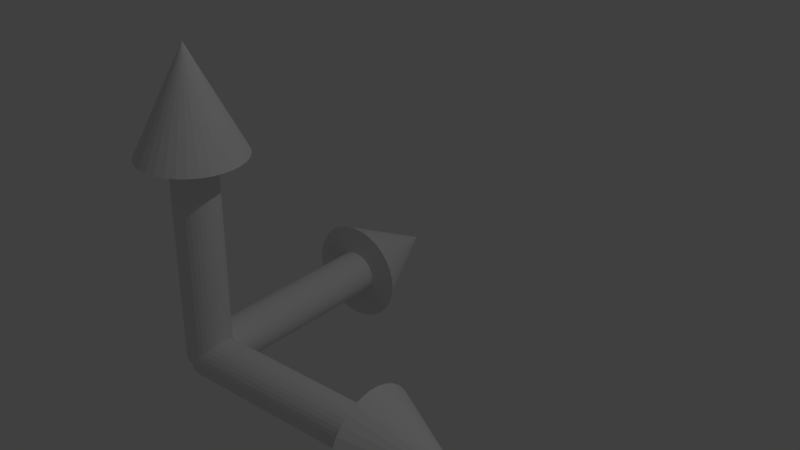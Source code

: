 # Source: gizmo.blend  (saved by Blender 2.71.0; exported with 4.5.12 LTS)
import bpy
from mathutils import Matrix  # noqa: F401  (used for matrix-valued properties, if any)

bpy.ops.wm.read_factory_settings(use_empty=True)
scene = bpy.context.scene
scene.name = 'Scene'

# ---- collections
col_collection_1 = bpy.data.collections.new('Collection 1'); scene.collection.children.link(col_collection_1)

# ---- materials (node trees are filled in below, after node groups)
mat_gizmo = bpy.data.materials.new('gizmo')
mat_gizmo.alpha_threshold = 0.0
mat_gizmo.use_transparent_shadow = False
mat_gizmo.roughness = 0.5
mat_gizmo.line_color = (0.0, 0.0, 0.0, 1.0)

# ---- material node trees

# ---- world
world_world = bpy.data.worlds.new('World'); scene.world = world_world
world_world.color = (0.05088, 0.05088, 0.05088)
world_world.use_sun_shadow = False
world_world.sun_shadow_jitter_overblur = 0.0
world_world.cycles.sampling_method = 'MANUAL'
world_world.cycles.sample_map_resolution = 256

# ---- cameras
cam_camera = bpy.data.cameras.new('Camera')
cam_camera.clip_end = 100.0
cam_camera.lens = 35.0
cam_camera.sensor_width = 32.0
cam_camera.sensor_height = 18.0
cam_camera.ortho_scale = 7.314
cam_camera.dof.focus_distance = 0.0
cam_camera.dof.aperture_fstop = 128.0

# ---- lights
light_lamp = bpy.data.lights.new('Lamp', 'POINT')
light_lamp.transmission_factor = 0.0
light_lamp.cutoff_distance = 30.0
light_lamp.energy = 100.0
light_lamp.shadow_buffer_clip_start = 1.001
light_lamp.shadow_soft_size = 0.1
light_lamp.shadow_maximum_resolution = 0.006
light_lamp.use_absolute_resolution = True
light_lamp.cycles.use_multiple_importance_sampling = False

# ---- meshes
me_y_axis = bpy.data.meshes.new('y_axis')
me_y_axis.from_pydata([(-0.154, 1.203, -0.2422), (-0.1022, 1.203, -0.27), (-0.04594, 1.202, -0.2872), (0.01257, 1.202, -0.293), (0.0711, 1.201, -0.2874), (0.1274, 1.2, -0.2704), (0.1793, 1.2, -0.2428), (0.2248, 1.199, -0.2055), (0.2622, 1.198, -0.1601), (0.01601, 1.8, 0.008404), (0.29, 1.198, -0.1083), (0.3072, 1.197, -0.05207), (0.3131, 1.197, 0.006448), (0.3074, 1.196, 0.06498), (0.2904, 1.196, 0.1213), (0.2628, 1.196, 0.1732), (0.2256, 1.196, 0.2187), (0.1802, 1.197, 0.2561), (0.1283, 1.197, 0.2839), (0.0721, 1.198, 0.3011), (0.01359, 1.198, 0.307), (-0.04495, 1.199, 0.3013), (-0.1012, 1.2, 0.2843), (-0.1532, 1.2, 0.2567), (-0.1987, 1.201, 0.2195), (-0.2361, 1.202, 0.1741), (-0.2639, 1.202, 0.1223), (-0.281, 1.203, 0.06602), (-0.2869, 1.203, 0.007504), (-0.2812, 1.203, -0.05103), (-0.2643, 1.204, -0.1073), (-0.2366, 1.204, -0.1593), (-0.1994, 1.203, -0.2048), (-0.06232, 1.202, -0.1008), (-0.03949, 1.202, -0.1127), (-0.0147, 1.201, -0.12), (0.01108, 1.201, -0.1226), (0.03687, 1.201, -0.1201), (0.06168, 1.2, -0.1129), (0.08456, 1.2, -0.101), (0.1046, 1.199, -0.08507), (0.1211, 1.199, -0.06563), (0.1333, 1.198, -0.04343), (0.1409, 1.198, -0.01933), (0.1435, 1.198, 0.005736), (0.141, 1.198, 0.03081), (0.1335, 1.198, 0.05493), (0.1213, 1.198, 0.07717), (0.1049, 1.198, 0.09668), (0.08493, 1.198, 0.1127), (0.0621, 1.198, 0.1246), (0.03731, 1.198, 0.132), (0.01153, 1.199, 0.1345), (-0.01426, 1.199, 0.1321), (-0.03907, 1.2, 0.1248), (-0.06195, 1.2, 0.1129), (-0.08201, 1.201, 0.097), (-0.09848, 1.201, 0.07755), (-0.1107, 1.201, 0.05535), (-0.1183, 1.202, 0.03126), (-0.1209, 1.202, 0.006188), (-0.1184, 1.202, -0.01889), (-0.1109, 1.202, -0.04301), (-0.09873, 1.202, -0.06525), (-0.08232, 1.202, -0.08475), (-0.07174, 0.002001, -0.1057), (-0.0489, 0.001754, -0.1176), (-0.02412, 0.00144, -0.1249), (0.001663, 0.001071, -0.1274), (0.02746, 0.0006602, -0.125), (0.05226, 0.0002243, -0.1177), (0.07514, -0.0002204, -0.1059), (0.0952, -0.0006565, -0.08996), (0.1117, -0.001067, -0.07051), (0.1239, -0.001437, -0.04831), (0.1315, -0.001752, -0.02422), (0.1341, -0.001999, 0.0008524), (0.1316, -0.00217, 0.02593), (0.1241, -0.002257, 0.05005), (0.1119, -0.002257, 0.07229), (0.09551, -0.002171, 0.09179), (0.07551, -0.002001, 0.1078), (0.05268, -0.001754, 0.1197), (0.0279, -0.00144, 0.1271), (0.002111, -0.001071, 0.1296), (-0.02368, -0.0006603, 0.1272), (-0.04849, -0.0002242, 0.1199), (-0.07136, 0.0002203, 0.1081), (-0.09142, 0.0006565, 0.09211), (-0.1079, 0.001067, 0.07267), (-0.1201, 0.001437, 0.05047), (-0.1277, 0.001752, 0.02637), (-0.1303, 0.001999, 0.001304), (-0.1278, 0.00217, -0.02377), (-0.1203, 0.002257, -0.04789), (-0.1081, 0.002257, -0.07013), (-0.09174, 0.002171, -0.08964)], [], [(31, 9, 32), (0, 9, 1), (32, 9, 0), (1, 9, 2), (30, 9, 31), (29, 9, 30), (28, 9, 29), (27, 9, 28), (26, 9, 27), (25, 9, 26), (24, 9, 25), (23, 9, 24), (22, 9, 23), (21, 9, 22), (20, 9, 21), (19, 9, 20), (18, 9, 19), (17, 9, 18), (16, 9, 17), (15, 9, 16), (14, 9, 15), (13, 9, 14), (12, 9, 13), (11, 9, 12), (10, 9, 11), (8, 9, 10), (7, 9, 8), (6, 9, 7), (5, 9, 6), (4, 9, 5), (3, 9, 4), (2, 9, 3), (19, 20, 52, 51), (38, 39, 71, 70), (16, 17, 49, 48), (32, 0, 33, 64), (13, 14, 46, 45), (29, 30, 62, 61), (10, 11, 43, 42), (26, 27, 59, 58), (23, 24, 56, 55), (5, 6, 39, 38), (20, 21, 53, 52), (17, 18, 50, 49), (14, 15, 47, 46), (30, 31, 63, 62), (11, 12, 44, 43), (27, 28, 60, 59), (24, 25, 57, 56), (6, 7, 40, 39), (21, 22, 54, 53), (3, 4, 37, 36), (1, 2, 35, 34), (18, 19, 51, 50), (0, 1, 34, 33), (15, 16, 48, 47), (31, 32, 64, 63), (12, 13, 45, 44), (28, 29, 61, 60), (8, 10, 42, 41), (25, 26, 58, 57), (7, 8, 41, 40), (22, 23, 55, 54), (4, 5, 38, 37), (2, 3, 36, 35), (65, 66, 67, 68, 69, 70, 71, 72, 73, 74, 75, 76, 77, 78, 79, 80, 81, 82, 83, 84, 85, 86, 87, 88, 89, 90, 91, 92, 93, 94, 95, 96), (35, 36, 68, 67), (64, 33, 65, 96), (61, 62, 94, 93), (58, 59, 91, 90), (55, 56, 88, 87), (52, 53, 85, 84), (49, 50, 82, 81), (46, 47, 79, 78), (43, 44, 76, 75), (40, 41, 73, 72), (37, 38, 70, 69), (34, 35, 67, 66), (63, 64, 96, 95), (60, 61, 93, 92), (57, 58, 90, 89), (54, 55, 87, 86), (51, 52, 84, 83), (48, 49, 81, 80), (45, 46, 78, 77), (42, 43, 75, 74), (39, 40, 72, 71), (36, 37, 69, 68), (33, 34, 66, 65), (62, 63, 95, 94), (59, 60, 92, 91), (56, 57, 89, 88), (53, 54, 86, 85), (50, 51, 83, 82), (47, 48, 80, 79), (44, 45, 77, 76), (41, 42, 74, 73)])
_uv = me_y_axis.uv_layers.new(name='UVMap')
_uv.uv.foreach_set('vector', [0.055, 0.43, 0.195, 0.43, 0.195, 0.57, 0.055, 0.43, 0.195, 0.43, 0.195, 0.57, 0.055, 0.43, 0.195, 0.43, 0.195, 0.57, 0.055, 0.43, 0.195, 0.43, 0.195, 0.57, 0.055, 0.43, 0.195, 0.43, 0.195, 0.57, 0.055, 0.43, 0.195, 0.43, 0.195, 0.57, 0.055, 0.43, 0.195, 0.43, 0.195, 0.57, 0.055, 0.43, 0.195, 0.43, 0.195, 0.57, 0.055, 0.43, 0.195, 0.43, 0.195, 0.57, 0.055, 0.43, 0.195, 0.43, 0.195, 0.57, 0.055, 0.43, 0.195, 0.43, 0.195, 0.57, 0.055, 0.43, 0.195, 0.43, 0.195, 0.57, 0.055, 0.43, 0.195, 0.43, 0.195, 0.57, 0.055, 0.43, 0.195, 0.43, 0.195, 0.57, 0.055, 0.43, 0.195, 0.43, 0.195, 0.57, 0.055, 0.43, 0.195, 0.43, 0.195, 0.57, 0.055, 0.43, 0.195, 0.43, 0.195, 0.57, 0.055, 0.43, 0.195, 0.43, 0.195, 0.57, 0.055, 0.43, 0.195, 0.43, 0.195, 0.57, 0.055, 0.43, 0.195, 0.43, 0.195, 0.57, 0.055, 0.43, 0.195, 0.43, 0.195, 0.57, 0.055, 0.43, 0.195, 0.43, 0.195, 0.57, 0.055, 0.43, 0.195, 0.43, 0.195, 0.57, 0.055, 0.43, 0.195, 0.43, 0.195, 0.57, 0.055, 0.43, 0.195, 0.43, 0.195, 0.57, 0.055, 0.43, 0.195, 0.43, 0.195, 0.57, 0.055, 0.43, 0.195, 0.43, 0.195, 0.57, 0.055, 0.43, 0.195, 0.43, 0.195, 0.57, 0.055, 0.43, 0.195, 0.43, 0.195, 0.57, 0.055, 0.43, 0.195, 0.43, 0.195, 0.57, 0.055, 0.43, 0.195, 0.43, 0.195, 0.57, 0.055, 0.43, 0.195, 0.43, 0.195, 0.57, 0.055, 0.43, 0.195, 0.43, 0.195, 0.57, 0.055, 0.57, 0.062, 0.437, 0.188, 0.437, 0.188, 0.563, 0.062, 0.563, 0.055, 0.43, 0.195, 0.43, 0.195, 0.57, 0.055, 0.57, 0.055, 0.43, 0.195, 0.43, 0.195, 0.57, 0.055, 0.57, 0.055, 0.43, 0.195, 0.43, 0.195, 0.57, 0.055, 0.57, 0.055, 0.43, 0.195, 0.43, 0.195, 0.57, 0.055, 0.57, 0.055, 0.43, 0.195, 0.43, 0.195, 0.57, 0.055, 0.57, 0.055, 0.43, 0.195, 0.43, 0.195, 0.57, 0.055, 0.57, 0.055, 0.43, 0.195, 0.43, 0.195, 0.57, 0.055, 0.57, 0.055, 0.43, 0.195, 0.43, 0.195, 0.57, 0.055, 0.57, 0.055, 0.43, 0.195, 0.43, 0.195, 0.57, 0.055, 0.57, 0.055, 0.43, 0.195, 0.43, 0.195, 0.57, 0.055, 0.57, 0.055, 0.43, 0.195, 0.43, 0.195, 0.57, 0.055, 0.57, 0.055, 0.43, 0.195, 0.43, 0.195, 0.57, 0.055, 0.57, 0.055, 0.43, 0.195, 0.43, 0.195, 0.57, 0.055, 0.57, 0.055, 0.43, 0.195, 0.43, 0.195, 0.57, 0.055, 0.57, 0.055, 0.43, 0.195, 0.43, 0.195, 0.57, 0.055, 0.57, 0.055, 0.43, 0.195, 0.43, 0.195, 0.57, 0.055, 0.57, 0.055, 0.43, 0.195, 0.43, 0.195, 0.57, 0.055, 0.57, 0.055, 0.43, 0.195, 0.43, 0.195, 0.57, 0.055, 0.57, 0.055, 0.43, 0.195, 0.43, 0.195, 0.57, 0.055, 0.57, 0.055, 0.43, 0.195, 0.43, 0.195, 0.57, 0.055, 0.57, 0.055, 0.43, 0.195, 0.43, 0.195, 0.57, 0.055, 0.57, 0.055, 0.43, 0.195, 0.43, 0.195, 0.57, 0.055, 0.57, 0.055, 0.43, 0.195, 0.43, 0.195, 0.57, 0.055, 0.57, 0.055, 0.43, 0.195, 0.43, 0.195, 0.57, 0.055, 0.57, 0.055, 0.43, 0.195, 0.43, 0.195, 0.57, 0.055, 0.57, 0.055, 0.43, 0.195, 0.43, 0.195, 0.57, 0.055, 0.57, 0.055, 0.43, 0.195, 0.43, 0.195, 0.57, 0.055, 0.57, 0.055, 0.43, 0.195, 0.43, 0.195, 0.57, 0.055, 0.57, 0.055, 0.43, 0.195, 0.43, 0.195, 0.57, 0.055, 0.57, 0.055, 0.43, 0.195, 0.43, 0.195, 0.57, 0.055, 0.57, 0.055, 0.43, 0.195, 0.43, 0.195, 0.57, 0.055, 0.57, 0.125, 0.563, 0.1373, 0.5618, 0.1491, 0.5582, 0.16, 0.5524, 0.1695, 0.5445, 0.1774, 0.535, 0.1832, 0.5241, 0.1868, 0.5123, 0.188, 0.5, 0.1868, 0.4877, 0.1832, 0.4759, 0.1774, 0.465, 0.1695, 0.4555, 0.16, 0.4476, 0.1491, 0.4418, 0.1373, 0.4382, 0.125, 0.437, 0.1127, 0.4382, 0.1009, 0.4418, 0.09, 0.4476, 0.08045, 0.4555, 0.07262, 0.465, 0.0668, 0.4759, 0.06321, 0.4877, 0.062, 0.5, 0.06321, 0.5123, 0.0668, 0.5241, 0.07262, 0.535, 0.08045, 0.5445, 0.09, 0.5524, 0.1009, 0.5582, 0.1127, 0.5618, 0.062, 0.437, 0.188, 0.437, 0.188, 0.563, 0.062, 0.563, 0.062, 0.437, 0.188, 0.437, 0.188, 0.563, 0.062, 0.563, 0.062, 0.437, 0.188, 0.437, 0.188, 0.563, 0.062, 0.563, 0.062, 0.437, 0.188, 0.437, 0.188, 0.563, 0.062, 0.563, 0.062, 0.437, 0.188, 0.437, 0.188, 0.563, 0.062, 0.563, 0.062, 0.437, 0.188, 0.437, 0.188, 0.563, 0.062, 0.563, 0.062, 0.437, 0.188, 0.437, 0.188, 0.563, 0.062, 0.563, 0.062, 0.437, 0.188, 0.437, 0.188, 0.563, 0.062, 0.563, 0.062, 0.437, 0.188, 0.437, 0.188, 0.563, 0.062, 0.563, 0.062, 0.437, 0.188, 0.437, 0.188, 0.563, 0.062, 0.563, 0.062, 0.437, 0.188, 0.437, 0.188, 0.563, 0.062, 0.563, 0.062, 0.437, 0.188, 0.437, 0.188, 0.563, 0.062, 0.563, 0.062, 0.437, 0.188, 0.437, 0.188, 0.563, 0.062, 0.563, 0.062, 0.437, 0.188, 0.437, 0.188, 0.563, 0.062, 0.563, 0.062, 0.437, 0.188, 0.437, 0.188, 0.563, 0.062, 0.563, 0.062, 0.437, 0.188, 0.437, 0.188, 0.563, 0.062, 0.563, 0.062, 0.437, 0.188, 0.437, 0.188, 0.563, 0.062, 0.563, 0.062, 0.437, 0.188, 0.437, 0.188, 0.563, 0.062, 0.563, 0.062, 0.437, 0.188, 0.437, 0.188, 0.563, 0.062, 0.563, 0.062, 0.437, 0.188, 0.437, 0.188, 0.563, 0.062, 0.563, 0.062, 0.437, 0.188, 0.437, 0.188, 0.563, 0.062, 0.563, 0.062, 0.437, 0.188, 0.437, 0.188, 0.563, 0.062, 0.563, 0.062, 0.437, 0.188, 0.437, 0.188, 0.563, 0.062, 0.563, 0.062, 0.437, 0.188, 0.437, 0.188, 0.563, 0.062, 0.563, 0.062, 0.437, 0.188, 0.437, 0.188, 0.563, 0.062, 0.563, 0.062, 0.437, 0.188, 0.437, 0.188, 0.563, 0.062, 0.563, 0.062, 0.437, 0.188, 0.437, 0.188, 0.563, 0.062, 0.563, 0.062, 0.437, 0.188, 0.437, 0.188, 0.563, 0.062, 0.563, 0.062, 0.437, 0.188, 0.437, 0.188, 0.563, 0.062, 0.563, 0.062, 0.437, 0.188, 0.437, 0.188, 0.563, 0.062, 0.563, 0.062, 0.437, 0.188, 0.437, 0.188, 0.563, 0.062, 0.563])
me_y_axis.materials.append(mat_gizmo)
me_y_axis.use_remesh_preserve_volume = False
me_y_axis.use_remesh_preserve_attributes = False
me_y_axis.use_mirror_vertex_groups = False
me_y_axis.update()
me_x_axis = bpy.data.meshes.new('x_axis')
me_x_axis.from_pydata([(1.203, 0.154, -0.2422), (1.203, 0.1022, -0.27), (1.202, 0.04594, -0.2872), (1.202, -0.01257, -0.293), (1.201, -0.0711, -0.2874), (1.2, -0.1274, -0.2704), (1.2, -0.1793, -0.2428), (1.199, -0.2248, -0.2055), (1.198, -0.2622, -0.1601), (1.8, -0.01575, 0.008404), (1.198, -0.29, -0.1083), (1.197, -0.3072, -0.05207), (1.197, -0.3131, 0.006448), (1.196, -0.3074, 0.06498), (1.196, -0.2904, 0.1213), (1.196, -0.2628, 0.1732), (1.196, -0.2256, 0.2187), (1.197, -0.1802, 0.2561), (1.197, -0.1283, 0.2839), (1.198, -0.0721, 0.3011), (1.198, -0.01359, 0.307), (1.199, 0.04495, 0.3013), (1.2, 0.1012, 0.2843), (1.2, 0.1532, 0.2567), (1.201, 0.1987, 0.2195), (1.202, 0.2361, 0.1741), (1.202, 0.2639, 0.1223), (1.203, 0.281, 0.06602), (1.203, 0.2869, 0.007504), (1.203, 0.2812, -0.05103), (1.204, 0.2643, -0.1073), (1.204, 0.2366, -0.1593), (1.203, 0.1994, -0.2048), (1.202, 0.0604, -0.1008), (1.202, 0.0382, -0.1127), (1.201, 0.01411, -0.12), (1.201, -0.01096, -0.1226), (1.201, -0.03603, -0.1201), (1.2, -0.06016, -0.1129), (1.2, -0.08239, -0.101), (1.199, -0.1019, -0.08507), (1.199, -0.1179, -0.06563), (1.198, -0.1298, -0.04343), (1.198, -0.1372, -0.01933), (1.198, -0.1397, 0.005736), (1.198, -0.1373, 0.03081), (1.198, -0.13, 0.05493), (1.198, -0.1182, 0.07717), (1.198, -0.1022, 0.09668), (1.198, -0.08276, 0.1127), (1.198, -0.06056, 0.1246), (1.198, -0.03646, 0.132), (1.199, -0.01139, 0.1345), (1.199, 0.01368, 0.1321), (1.2, 0.0378, 0.1248), (1.2, 0.06004, 0.1129), (1.201, 0.07954, 0.097), (1.201, 0.09556, 0.07755), (1.201, 0.1075, 0.05535), (1.202, 0.1148, 0.03126), (1.202, 0.1173, 0.006188), (1.202, 0.1149, -0.01889), (1.202, 0.1076, -0.04301), (1.202, 0.0958, -0.06525), (1.202, 0.07985, -0.08475), (0.002001, 0.06956, -0.1057), (0.001754, 0.04736, -0.1176), (0.00144, 0.02326, -0.1249), (0.001071, -0.001804, -0.1274), (0.0006602, -0.02688, -0.125), (0.0002243, -0.051, -0.1177), (-0.0002203, -0.07324, -0.1059), (-0.0006565, -0.09274, -0.08996), (-0.001067, -0.1088, -0.07051), (-0.001437, -0.1207, -0.04831), (-0.001752, -0.128, -0.02422), (-0.001999, -0.1305, 0.0008524), (-0.00217, -0.1281, 0.02593), (-0.002257, -0.1208, 0.05005), (-0.002257, -0.109, 0.07229), (-0.002171, -0.09305, 0.09179), (-0.002001, -0.0736, 0.1078), (-0.001754, -0.0514, 0.1197), (-0.00144, -0.02731, 0.1271), (-0.001071, -0.00224, 0.1296), (-0.0006602, 0.02284, 0.1272), (-0.0002243, 0.04696, 0.1199), (0.0002203, 0.06919, 0.1081), (0.0006565, 0.0887, 0.09211), (0.001067, 0.1047, 0.07267), (0.001437, 0.1166, 0.05047), (0.001752, 0.124, 0.02637), (0.001999, 0.1265, 0.001304), (0.00217, 0.1241, -0.02377), (0.002257, 0.1168, -0.04789), (0.002257, 0.105, -0.07013), (0.002171, 0.089, -0.08964)], [], [(31, 9, 32), (0, 9, 1), (32, 9, 0), (1, 9, 2), (30, 9, 31), (29, 9, 30), (28, 9, 29), (27, 9, 28), (26, 9, 27), (25, 9, 26), (24, 9, 25), (23, 9, 24), (22, 9, 23), (21, 9, 22), (20, 9, 21), (19, 9, 20), (18, 9, 19), (17, 9, 18), (16, 9, 17), (15, 9, 16), (14, 9, 15), (13, 9, 14), (12, 9, 13), (11, 9, 12), (10, 9, 11), (8, 9, 10), (7, 9, 8), (6, 9, 7), (5, 9, 6), (4, 9, 5), (3, 9, 4), (2, 9, 3), (19, 20, 52, 51), (38, 39, 71, 70), (16, 17, 49, 48), (32, 0, 33, 64), (13, 14, 46, 45), (29, 30, 62, 61), (10, 11, 43, 42), (26, 27, 59, 58), (23, 24, 56, 55), (5, 6, 39, 38), (20, 21, 53, 52), (17, 18, 50, 49), (14, 15, 47, 46), (30, 31, 63, 62), (11, 12, 44, 43), (27, 28, 60, 59), (24, 25, 57, 56), (6, 7, 40, 39), (21, 22, 54, 53), (3, 4, 37, 36), (1, 2, 35, 34), (18, 19, 51, 50), (0, 1, 34, 33), (15, 16, 48, 47), (31, 32, 64, 63), (12, 13, 45, 44), (28, 29, 61, 60), (8, 10, 42, 41), (25, 26, 58, 57), (7, 8, 41, 40), (22, 23, 55, 54), (4, 5, 38, 37), (2, 3, 36, 35), (65, 66, 67, 68, 69, 70, 71, 72, 73, 74, 75, 76, 77, 78, 79, 80, 81, 82, 83, 84, 85, 86, 87, 88, 89, 90, 91, 92, 93, 94, 95, 96), (35, 36, 68, 67), (64, 33, 65, 96), (61, 62, 94, 93), (58, 59, 91, 90), (55, 56, 88, 87), (52, 53, 85, 84), (49, 50, 82, 81), (46, 47, 79, 78), (43, 44, 76, 75), (40, 41, 73, 72), (37, 38, 70, 69), (34, 35, 67, 66), (63, 64, 96, 95), (60, 61, 93, 92), (57, 58, 90, 89), (54, 55, 87, 86), (51, 52, 84, 83), (48, 49, 81, 80), (45, 46, 78, 77), (42, 43, 75, 74), (39, 40, 72, 71), (36, 37, 69, 68), (33, 34, 66, 65), (62, 63, 95, 94), (59, 60, 92, 91), (56, 57, 89, 88), (53, 54, 86, 85), (50, 51, 83, 82), (47, 48, 80, 79), (44, 45, 77, 76), (41, 42, 74, 73)])
_uv = me_x_axis.uv_layers.new(name='UVMap')
_uv.uv.foreach_set('vector', [0.416, 0.416, 0.584, 0.416, 0.584, 0.584, 0.416, 0.416, 0.584, 0.416, 0.584, 0.584, 0.416, 0.416, 0.584, 0.416, 0.584, 0.584, 0.416, 0.416, 0.584, 0.416, 0.584, 0.584, 0.416, 0.416, 0.584, 0.416, 0.584, 0.584, 0.416, 0.416, 0.584, 0.416, 0.584, 0.584, 0.416, 0.416, 0.584, 0.416, 0.584, 0.584, 0.416, 0.416, 0.584, 0.416, 0.584, 0.584, 0.416, 0.416, 0.584, 0.416, 0.584, 0.584, 0.416, 0.416, 0.584, 0.416, 0.584, 0.584, 0.416, 0.416, 0.584, 0.416, 0.584, 0.584, 0.416, 0.416, 0.584, 0.416, 0.584, 0.584, 0.416, 0.416, 0.584, 0.416, 0.584, 0.584, 0.416, 0.416, 0.584, 0.416, 0.584, 0.584, 0.416, 0.416, 0.584, 0.416, 0.584, 0.584, 0.416, 0.416, 0.584, 0.416, 0.584, 0.584, 0.416, 0.416, 0.584, 0.416, 0.584, 0.584, 0.416, 0.416, 0.584, 0.416, 0.584, 0.584, 0.416, 0.416, 0.584, 0.416, 0.584, 0.584, 0.416, 0.416, 0.584, 0.416, 0.584, 0.584, 0.416, 0.416, 0.584, 0.416, 0.584, 0.584, 0.416, 0.416, 0.584, 0.416, 0.584, 0.584, 0.416, 0.416, 0.584, 0.416, 0.584, 0.584, 0.416, 0.416, 0.584, 0.416, 0.584, 0.584, 0.416, 0.416, 0.584, 0.416, 0.584, 0.584, 0.416, 0.416, 0.584, 0.416, 0.584, 0.584, 0.416, 0.416, 0.584, 0.416, 0.584, 0.584, 0.416, 0.416, 0.584, 0.416, 0.584, 0.584, 0.416, 0.416, 0.584, 0.416, 0.584, 0.584, 0.416, 0.416, 0.584, 0.416, 0.584, 0.584, 0.416, 0.416, 0.584, 0.416, 0.584, 0.584, 0.416, 0.416, 0.584, 0.416, 0.584, 0.584, 0.416, 0.416, 0.584, 0.416, 0.584, 0.584, 0.416, 0.584, 0.4412, 0.4412, 0.5588, 0.4412, 0.5588, 0.5588, 0.4412, 0.5588, 0.416, 0.416, 0.584, 0.416, 0.584, 0.584, 0.416, 0.584, 0.416, 0.416, 0.584, 0.416, 0.584, 0.584, 0.416, 0.584, 0.416, 0.416, 0.584, 0.416, 0.584, 0.584, 0.416, 0.584, 0.416, 0.416, 0.584, 0.416, 0.584, 0.584, 0.416, 0.584, 0.416, 0.416, 0.584, 0.416, 0.584, 0.584, 0.416, 0.584, 0.416, 0.416, 0.584, 0.416, 0.584, 0.584, 0.416, 0.584, 0.416, 0.416, 0.584, 0.416, 0.584, 0.584, 0.416, 0.584, 0.416, 0.416, 0.584, 0.416, 0.584, 0.584, 0.416, 0.584, 0.416, 0.416, 0.584, 0.416, 0.584, 0.584, 0.416, 0.584, 0.416, 0.416, 0.584, 0.416, 0.584, 0.584, 0.416, 0.584, 0.416, 0.416, 0.584, 0.416, 0.584, 0.584, 0.416, 0.584, 0.416, 0.416, 0.584, 0.416, 0.584, 0.584, 0.416, 0.584, 0.416, 0.416, 0.584, 0.416, 0.584, 0.584, 0.416, 0.584, 0.416, 0.416, 0.584, 0.416, 0.584, 0.584, 0.416, 0.584, 0.416, 0.416, 0.584, 0.416, 0.584, 0.584, 0.416, 0.584, 0.416, 0.416, 0.584, 0.416, 0.584, 0.584, 0.416, 0.584, 0.416, 0.416, 0.584, 0.416, 0.584, 0.584, 0.416, 0.584, 0.416, 0.416, 0.584, 0.416, 0.584, 0.584, 0.416, 0.584, 0.416, 0.416, 0.584, 0.416, 0.584, 0.584, 0.416, 0.584, 0.416, 0.416, 0.584, 0.416, 0.584, 0.584, 0.416, 0.584, 0.416, 0.416, 0.584, 0.416, 0.584, 0.584, 0.416, 0.584, 0.416, 0.416, 0.584, 0.416, 0.584, 0.584, 0.416, 0.584, 0.416, 0.416, 0.584, 0.416, 0.584, 0.584, 0.416, 0.584, 0.416, 0.416, 0.584, 0.416, 0.584, 0.584, 0.416, 0.584, 0.416, 0.416, 0.584, 0.416, 0.584, 0.584, 0.416, 0.584, 0.416, 0.416, 0.584, 0.416, 0.584, 0.584, 0.416, 0.584, 0.416, 0.416, 0.584, 0.416, 0.584, 0.584, 0.416, 0.584, 0.416, 0.416, 0.584, 0.416, 0.584, 0.584, 0.416, 0.584, 0.416, 0.416, 0.584, 0.416, 0.584, 0.584, 0.416, 0.584, 0.416, 0.416, 0.584, 0.416, 0.584, 0.584, 0.416, 0.584, 0.416, 0.416, 0.584, 0.416, 0.584, 0.584, 0.416, 0.584, 0.5, 0.5588, 0.5115, 0.5577, 0.5225, 0.5543, 0.5327, 0.5489, 0.5416, 0.5416, 0.5489, 0.5327, 0.5543, 0.5225, 0.5577, 0.5115, 0.5588, 0.5, 0.5577, 0.4885, 0.5543, 0.4775, 0.5489, 0.4673, 0.5416, 0.4584, 0.5327, 0.4511, 0.5225, 0.4457, 0.5115, 0.4423, 0.5, 0.4412, 0.4885, 0.4423, 0.4775, 0.4457, 0.4673, 0.4511, 0.4584, 0.4584, 0.4511, 0.4673, 0.4457, 0.4775, 0.4423, 0.4885, 0.4412, 0.5, 0.4423, 0.5115, 0.4457, 0.5225, 0.4511, 0.5327, 0.4584, 0.5416, 0.4673, 0.5489, 0.4775, 0.5543, 0.4885, 0.5577, 0.4412, 0.4412, 0.5588, 0.4412, 0.5588, 0.5588, 0.4412, 0.5588, 0.4412, 0.4412, 0.5588, 0.4412, 0.5588, 0.5588, 0.4412, 0.5588, 0.4412, 0.4412, 0.5588, 0.4412, 0.5588, 0.5588, 0.4412, 0.5588, 0.4412, 0.4412, 0.5588, 0.4412, 0.5588, 0.5588, 0.4412, 0.5588, 0.4412, 0.4412, 0.5588, 0.4412, 0.5588, 0.5588, 0.4412, 0.5588, 0.4412, 0.4412, 0.5588, 0.4412, 0.5588, 0.5588, 0.4412, 0.5588, 0.4412, 0.4412, 0.5588, 0.4412, 0.5588, 0.5588, 0.4412, 0.5588, 0.4412, 0.4412, 0.5588, 0.4412, 0.5588, 0.5588, 0.4412, 0.5588, 0.4412, 0.4412, 0.5588, 0.4412, 0.5588, 0.5588, 0.4412, 0.5588, 0.4412, 0.4412, 0.5588, 0.4412, 0.5588, 0.5588, 0.4412, 0.5588, 0.4412, 0.4412, 0.5588, 0.4412, 0.5588, 0.5588, 0.4412, 0.5588, 0.4412, 0.4412, 0.5588, 0.4412, 0.5588, 0.5588, 0.4412, 0.5588, 0.4412, 0.4412, 0.5588, 0.4412, 0.5588, 0.5588, 0.4412, 0.5588, 0.4412, 0.4412, 0.5588, 0.4412, 0.5588, 0.5588, 0.4412, 0.5588, 0.4412, 0.4412, 0.5588, 0.4412, 0.5588, 0.5588, 0.4412, 0.5588, 0.4412, 0.4412, 0.5588, 0.4412, 0.5588, 0.5588, 0.4412, 0.5588, 0.4412, 0.4412, 0.5588, 0.4412, 0.5588, 0.5588, 0.4412, 0.5588, 0.4412, 0.4412, 0.5588, 0.4412, 0.5588, 0.5588, 0.4412, 0.5588, 0.4412, 0.4412, 0.5588, 0.4412, 0.5588, 0.5588, 0.4412, 0.5588, 0.4412, 0.4412, 0.5588, 0.4412, 0.5588, 0.5588, 0.4412, 0.5588, 0.4412, 0.4412, 0.5588, 0.4412, 0.5588, 0.5588, 0.4412, 0.5588, 0.4412, 0.4412, 0.5588, 0.4412, 0.5588, 0.5588, 0.4412, 0.5588, 0.4412, 0.4412, 0.5588, 0.4412, 0.5588, 0.5588, 0.4412, 0.5588, 0.4412, 0.4412, 0.5588, 0.4412, 0.5588, 0.5588, 0.4412, 0.5588, 0.4412, 0.4412, 0.5588, 0.4412, 0.5588, 0.5588, 0.4412, 0.5588, 0.4412, 0.4412, 0.5588, 0.4412, 0.5588, 0.5588, 0.4412, 0.5588, 0.4412, 0.4412, 0.5588, 0.4412, 0.5588, 0.5588, 0.4412, 0.5588, 0.4412, 0.4412, 0.5588, 0.4412, 0.5588, 0.5588, 0.4412, 0.5588, 0.4412, 0.4412, 0.5588, 0.4412, 0.5588, 0.5588, 0.4412, 0.5588, 0.4412, 0.4412, 0.5588, 0.4412, 0.5588, 0.5588, 0.4412, 0.5588, 0.4412, 0.4412, 0.5588, 0.4412, 0.5588, 0.5588, 0.4412, 0.5588])
me_x_axis.materials.append(mat_gizmo)
me_x_axis.use_remesh_preserve_volume = False
me_x_axis.use_remesh_preserve_attributes = False
me_x_axis.use_mirror_vertex_groups = False
me_x_axis.update()
me_z_axis = bpy.data.meshes.new('z_axis')
me_z_axis.from_pydata([(0.0, 0.3, 1.2), (0.05853, 0.2942, 1.2), (0.1148, 0.2772, 1.2), (0.1667, 0.2494, 1.2), (0.2121, 0.2121, 1.2), (0.2494, 0.1667, 1.2), (0.2772, 0.1148, 1.2), (0.2942, 0.05853, 1.2), (0.3, 2.265e-08, 1.2), (0.0, 0.0, 1.8), (0.2942, -0.05853, 1.2), (0.2772, -0.1148, 1.2), (0.2494, -0.1667, 1.2), (0.2121, -0.2121, 1.2), (0.1667, -0.2494, 1.2), (0.1148, -0.2772, 1.2), (0.05853, -0.2942, 1.2), (-9.775e-08, -0.3, 1.2), (-0.05853, -0.2942, 1.2), (-0.1148, -0.2772, 1.2), (-0.1667, -0.2494, 1.2), (-0.2121, -0.2121, 1.2), (-0.2494, -0.1667, 1.2), (-0.2772, -0.1148, 1.2), (-0.2942, -0.05853, 1.2), (-0.3, 2.897e-07, 1.2), (-0.2942, 0.05853, 1.2), (-0.2772, 0.1148, 1.2), (-0.2494, 0.1667, 1.2), (-0.2121, 0.2121, 1.2), (-0.1667, 0.2494, 1.2), (-0.1148, 0.2772, 1.2), (-0.05853, 0.2942, 1.2), (2.391e-08, 0.1285, 1.2), (0.02507, 0.1261, 1.2), (0.04918, 0.1187, 1.2), (0.0714, 0.1069, 1.2), (0.09088, 0.09088, 1.2), (0.1069, 0.0714, 1.2), (0.1187, 0.04918, 1.2), (0.1261, 0.02507, 1.2), (0.1285, 5.773e-08, 1.2), (0.1261, -0.02507, 1.2), (0.1187, -0.04918, 1.2), (0.1069, -0.0714, 1.2), (0.09088, -0.09088, 1.2), (0.0714, -0.1069, 1.2), (0.04918, -0.1187, 1.2), (0.02507, -0.1261, 1.2), (-1.797e-08, -0.1285, 1.2), (-0.02507, -0.1261, 1.2), (-0.04918, -0.1187, 1.2), (-0.0714, -0.1069, 1.2), (-0.09088, -0.09088, 1.2), (-0.1069, -0.0714, 1.2), (-0.1187, -0.04918, 1.2), (-0.1261, -0.02507, 1.2), (-0.1285, 1.721e-07, 1.2), (-0.1261, 0.02507, 1.2), (-0.1187, 0.04918, 1.2), (-0.1069, 0.0714, 1.2), (-0.09088, 0.09088, 1.2), (-0.0714, 0.1069, 1.2), (-0.04918, 0.1187, 1.2), (-0.02507, 0.1261, 1.2), (5.603e-08, 0.1285, 0.0), (0.02507, 0.1261, 0.0), (0.04918, 0.1187, 0.0), (0.0714, 0.1069, 0.0), (0.09088, 0.09088, 0.0), (0.1069, 0.0714, 0.0), (0.1187, 0.04918, 0.0), (0.1261, 0.02507, 0.0), (0.1285, 5.773e-08, 0.0), (0.1261, -0.02507, 0.0), (0.1187, -0.04918, 0.0), (0.1069, -0.0714, 0.0), (0.09088, -0.09088, 0.0), (0.0714, -0.1069, 0.0), (0.04918, -0.1187, 0.0), (0.02507, -0.1261, 0.0), (1.415e-08, -0.1285, 0.0), (-0.02507, -0.1261, 0.0), (-0.04918, -0.1187, 0.0), (-0.0714, -0.1069, 0.0), (-0.09088, -0.09088, 0.0), (-0.1069, -0.0714, 0.0), (-0.1187, -0.04918, 0.0), (-0.1261, -0.02507, 0.0), (-0.1285, 1.721e-07, 0.0), (-0.1261, 0.02507, 0.0), (-0.1187, 0.04918, 0.0), (-0.1069, 0.0714, 0.0), (-0.09088, 0.09088, 0.0), (-0.0714, 0.1069, 0.0), (-0.04918, 0.1187, 0.0), (-0.02507, 0.1261, 0.0)], [], [(31, 9, 32), (0, 9, 1), (32, 9, 0), (1, 9, 2), (30, 9, 31), (29, 9, 30), (28, 9, 29), (27, 9, 28), (26, 9, 27), (25, 9, 26), (24, 9, 25), (23, 9, 24), (22, 9, 23), (21, 9, 22), (20, 9, 21), (19, 9, 20), (18, 9, 19), (17, 9, 18), (16, 9, 17), (15, 9, 16), (14, 9, 15), (13, 9, 14), (12, 9, 13), (11, 9, 12), (10, 9, 11), (8, 9, 10), (7, 9, 8), (6, 9, 7), (5, 9, 6), (4, 9, 5), (3, 9, 4), (2, 9, 3), (19, 20, 52, 51), (38, 39, 71, 70), (16, 17, 49, 48), (32, 0, 33, 64), (13, 14, 46, 45), (29, 30, 62, 61), (10, 11, 43, 42), (26, 27, 59, 58), (23, 24, 56, 55), (5, 6, 39, 38), (20, 21, 53, 52), (17, 18, 50, 49), (14, 15, 47, 46), (30, 31, 63, 62), (11, 12, 44, 43), (27, 28, 60, 59), (24, 25, 57, 56), (6, 7, 40, 39), (21, 22, 54, 53), (3, 4, 37, 36), (1, 2, 35, 34), (18, 19, 51, 50), (0, 1, 34, 33), (15, 16, 48, 47), (31, 32, 64, 63), (12, 13, 45, 44), (28, 29, 61, 60), (8, 10, 42, 41), (25, 26, 58, 57), (7, 8, 41, 40), (22, 23, 55, 54), (4, 5, 38, 37), (2, 3, 36, 35), (65, 66, 67, 68, 69, 70, 71, 72, 73, 74, 75, 76, 77, 78, 79, 80, 81, 82, 83, 84, 85, 86, 87, 88, 89, 90, 91, 92, 93, 94, 95, 96), (35, 36, 68, 67), (64, 33, 65, 96), (61, 62, 94, 93), (58, 59, 91, 90), (55, 56, 88, 87), (52, 53, 85, 84), (49, 50, 82, 81), (46, 47, 79, 78), (43, 44, 76, 75), (40, 41, 73, 72), (37, 38, 70, 69), (34, 35, 67, 66), (63, 64, 96, 95), (60, 61, 93, 92), (57, 58, 90, 89), (54, 55, 87, 86), (51, 52, 84, 83), (48, 49, 81, 80), (45, 46, 78, 77), (42, 43, 75, 74), (39, 40, 72, 71), (36, 37, 69, 68), (33, 34, 66, 65), (62, 63, 95, 94), (59, 60, 92, 91), (56, 57, 89, 88), (53, 54, 86, 85), (50, 51, 83, 82), (47, 48, 80, 79), (44, 45, 77, 76), (41, 42, 74, 73)])
_uv = me_z_axis.uv_layers.new(name='UVMap')
_uv.uv.foreach_set('vector', [0.815, 0.44, 0.935, 0.44, 0.935, 0.56, 0.815, 0.44, 0.935, 0.44, 0.935, 0.56, 0.815, 0.44, 0.935, 0.44, 0.935, 0.56, 0.815, 0.44, 0.935, 0.44, 0.935, 0.56, 0.815, 0.44, 0.935, 0.44, 0.935, 0.56, 0.815, 0.44, 0.935, 0.44, 0.935, 0.56, 0.815, 0.44, 0.935, 0.44, 0.935, 0.56, 0.815, 0.44, 0.935, 0.44, 0.935, 0.56, 0.815, 0.44, 0.935, 0.44, 0.935, 0.56, 0.815, 0.44, 0.935, 0.44, 0.935, 0.56, 0.815, 0.44, 0.935, 0.44, 0.935, 0.56, 0.815, 0.44, 0.935, 0.44, 0.935, 0.56, 0.815, 0.44, 0.935, 0.44, 0.935, 0.56, 0.815, 0.44, 0.935, 0.44, 0.935, 0.56, 0.815, 0.44, 0.935, 0.44, 0.935, 0.56, 0.815, 0.44, 0.935, 0.44, 0.935, 0.56, 0.815, 0.44, 0.935, 0.44, 0.935, 0.56, 0.815, 0.44, 0.935, 0.44, 0.935, 0.56, 0.815, 0.44, 0.935, 0.44, 0.935, 0.56, 0.815, 0.44, 0.935, 0.44, 0.935, 0.56, 0.815, 0.44, 0.935, 0.44, 0.935, 0.56, 0.815, 0.44, 0.935, 0.44, 0.935, 0.56, 0.815, 0.44, 0.935, 0.44, 0.935, 0.56, 0.815, 0.44, 0.935, 0.44, 0.935, 0.56, 0.815, 0.44, 0.935, 0.44, 0.935, 0.56, 0.815, 0.44, 0.935, 0.44, 0.935, 0.56, 0.815, 0.44, 0.935, 0.44, 0.935, 0.56, 0.815, 0.44, 0.935, 0.44, 0.935, 0.56, 0.815, 0.44, 0.935, 0.44, 0.935, 0.56, 0.815, 0.44, 0.935, 0.44, 0.935, 0.56, 0.815, 0.44, 0.935, 0.44, 0.935, 0.56, 0.815, 0.44, 0.935, 0.44, 0.935, 0.56, 0.815, 0.44, 0.935, 0.44, 0.935, 0.56, 0.815, 0.56, 0.8426, 0.4676, 0.9074, 0.4676, 0.9074, 0.5324, 0.8426, 0.5324, 0.815, 0.44, 0.935, 0.44, 0.935, 0.56, 0.815, 0.56, 0.815, 0.44, 0.935, 0.44, 0.935, 0.56, 0.815, 0.56, 0.815, 0.44, 0.935, 0.44, 0.935, 0.56, 0.815, 0.56, 0.815, 0.44, 0.935, 0.44, 0.935, 0.56, 0.815, 0.56, 0.815, 0.44, 0.935, 0.44, 0.935, 0.56, 0.815, 0.56, 0.815, 0.44, 0.935, 0.44, 0.935, 0.56, 0.815, 0.56, 0.815, 0.44, 0.935, 0.44, 0.935, 0.56, 0.815, 0.56, 0.815, 0.44, 0.935, 0.44, 0.935, 0.56, 0.815, 0.56, 0.815, 0.44, 0.935, 0.44, 0.935, 0.56, 0.815, 0.56, 0.815, 0.44, 0.935, 0.44, 0.935, 0.56, 0.815, 0.56, 0.815, 0.44, 0.935, 0.44, 0.935, 0.56, 0.815, 0.56, 0.815, 0.44, 0.935, 0.44, 0.935, 0.56, 0.815, 0.56, 0.815, 0.44, 0.935, 0.44, 0.935, 0.56, 0.815, 0.56, 0.815, 0.44, 0.935, 0.44, 0.935, 0.56, 0.815, 0.56, 0.815, 0.44, 0.935, 0.44, 0.935, 0.56, 0.815, 0.56, 0.815, 0.44, 0.935, 0.44, 0.935, 0.56, 0.815, 0.56, 0.815, 0.44, 0.935, 0.44, 0.935, 0.56, 0.815, 0.56, 0.815, 0.44, 0.935, 0.44, 0.935, 0.56, 0.815, 0.56, 0.815, 0.44, 0.935, 0.44, 0.935, 0.56, 0.815, 0.56, 0.815, 0.44, 0.935, 0.44, 0.935, 0.56, 0.815, 0.56, 0.815, 0.44, 0.935, 0.44, 0.935, 0.56, 0.815, 0.56, 0.815, 0.44, 0.935, 0.44, 0.935, 0.56, 0.815, 0.56, 0.815, 0.44, 0.935, 0.44, 0.935, 0.56, 0.815, 0.56, 0.815, 0.44, 0.935, 0.44, 0.935, 0.56, 0.815, 0.56, 0.815, 0.44, 0.935, 0.44, 0.935, 0.56, 0.815, 0.56, 0.815, 0.44, 0.935, 0.44, 0.935, 0.56, 0.815, 0.56, 0.815, 0.44, 0.935, 0.44, 0.935, 0.56, 0.815, 0.56, 0.815, 0.44, 0.935, 0.44, 0.935, 0.56, 0.815, 0.56, 0.815, 0.44, 0.935, 0.44, 0.935, 0.56, 0.815, 0.56, 0.815, 0.44, 0.935, 0.44, 0.935, 0.56, 0.815, 0.56, 0.815, 0.44, 0.935, 0.44, 0.935, 0.56, 0.815, 0.56, 0.875, 0.5324, 0.8813, 0.5318, 0.8874, 0.5299, 0.893, 0.5269, 0.8979, 0.5229, 0.9019, 0.518, 0.9049, 0.5124, 0.9068, 0.5063, 0.9074, 0.5, 0.9068, 0.4937, 0.9049, 0.4876, 0.9019, 0.482, 0.8979, 0.4771, 0.893, 0.4731, 0.8874, 0.4701, 0.8813, 0.4682, 0.875, 0.4676, 0.8687, 0.4682, 0.8626, 0.4701, 0.857, 0.4731, 0.8521, 0.4771, 0.8481, 0.482, 0.8451, 0.4876, 0.8432, 0.4937, 0.8426, 0.5, 0.8432, 0.5063, 0.8451, 0.5124, 0.8481, 0.518, 0.8521, 0.5229, 0.857, 0.5269, 0.8626, 0.5299, 0.8687, 0.5318, 0.8426, 0.4676, 0.9074, 0.4676, 0.9074, 0.5324, 0.8426, 0.5324, 0.8426, 0.4676, 0.9074, 0.4676, 0.9074, 0.5324, 0.8426, 0.5324, 0.8426, 0.4676, 0.9074, 0.4676, 0.9074, 0.5324, 0.8426, 0.5324, 0.8426, 0.4676, 0.9074, 0.4676, 0.9074, 0.5324, 0.8426, 0.5324, 0.8426, 0.4676, 0.9074, 0.4676, 0.9074, 0.5324, 0.8426, 0.5324, 0.8426, 0.4676, 0.9074, 0.4676, 0.9074, 0.5324, 0.8426, 0.5324, 0.8426, 0.4676, 0.9074, 0.4676, 0.9074, 0.5324, 0.8426, 0.5324, 0.8426, 0.4676, 0.9074, 0.4676, 0.9074, 0.5324, 0.8426, 0.5324, 0.8426, 0.4676, 0.9074, 0.4676, 0.9074, 0.5324, 0.8426, 0.5324, 0.8426, 0.4676, 0.9074, 0.4676, 0.9074, 0.5324, 0.8426, 0.5324, 0.8426, 0.4676, 0.9074, 0.4676, 0.9074, 0.5324, 0.8426, 0.5324, 0.8426, 0.4676, 0.9074, 0.4676, 0.9074, 0.5324, 0.8426, 0.5324, 0.8426, 0.4676, 0.9074, 0.4676, 0.9074, 0.5324, 0.8426, 0.5324, 0.8426, 0.4676, 0.9074, 0.4676, 0.9074, 0.5324, 0.8426, 0.5324, 0.8426, 0.4676, 0.9074, 0.4676, 0.9074, 0.5324, 0.8426, 0.5324, 0.8426, 0.4676, 0.9074, 0.4676, 0.9074, 0.5324, 0.8426, 0.5324, 0.8426, 0.4676, 0.9074, 0.4676, 0.9074, 0.5324, 0.8426, 0.5324, 0.8426, 0.4676, 0.9074, 0.4676, 0.9074, 0.5324, 0.8426, 0.5324, 0.8426, 0.4676, 0.9074, 0.4676, 0.9074, 0.5324, 0.8426, 0.5324, 0.8426, 0.4676, 0.9074, 0.4676, 0.9074, 0.5324, 0.8426, 0.5324, 0.8426, 0.4676, 0.9074, 0.4676, 0.9074, 0.5324, 0.8426, 0.5324, 0.8426, 0.4676, 0.9074, 0.4676, 0.9074, 0.5324, 0.8426, 0.5324, 0.8426, 0.4676, 0.9074, 0.4676, 0.9074, 0.5324, 0.8426, 0.5324, 0.8426, 0.4676, 0.9074, 0.4676, 0.9074, 0.5324, 0.8426, 0.5324, 0.8426, 0.4676, 0.9074, 0.4676, 0.9074, 0.5324, 0.8426, 0.5324, 0.8426, 0.4676, 0.9074, 0.4676, 0.9074, 0.5324, 0.8426, 0.5324, 0.8426, 0.4676, 0.9074, 0.4676, 0.9074, 0.5324, 0.8426, 0.5324, 0.8426, 0.4676, 0.9074, 0.4676, 0.9074, 0.5324, 0.8426, 0.5324, 0.8426, 0.4676, 0.9074, 0.4676, 0.9074, 0.5324, 0.8426, 0.5324, 0.8426, 0.4676, 0.9074, 0.4676, 0.9074, 0.5324, 0.8426, 0.5324, 0.8426, 0.4676, 0.9074, 0.4676, 0.9074, 0.5324, 0.8426, 0.5324])
me_z_axis.materials.append(mat_gizmo)
me_z_axis.use_remesh_preserve_volume = False
me_z_axis.use_remesh_preserve_attributes = False
me_z_axis.use_mirror_vertex_groups = False
me_z_axis.update()

# ---- objects
ob_y_axis = bpy.data.objects.new('y_axis', me_y_axis)
ob_x_axis = bpy.data.objects.new('x_axis', me_x_axis)
ob_z_axis = bpy.data.objects.new('z_axis', me_z_axis)
ob_lamp = bpy.data.objects.new('Lamp', light_lamp)
ob_camera = bpy.data.objects.new('Camera', cam_camera)

# ---- transforms, parenting, visibility, modifiers, constraints
ob_y_axis.location = (0.0, 0.0, 0.0)
ob_y_axis.lineart.crease_threshold = 0.0
ob_x_axis.location = (0.0, 0.0, 0.0)
ob_x_axis.lineart.crease_threshold = 0.0
ob_z_axis.location = (0.0, 0.0, 0.0)
ob_z_axis.lineart.crease_threshold = 0.0
ob_lamp.location = (4.076, 1.005, 5.904)
ob_lamp.rotation_euler = (0.6503, 0.05522, 1.866)
ob_lamp.lock_rotations_4d = False
ob_lamp.empty_display_type = 'ARROWS'
ob_lamp.color = (0.0, 0.0, 0.0, 0.0)
ob_lamp.lineart.crease_threshold = 0.0
ob_camera.location = (7.481, -6.508, 5.344)
ob_camera.rotation_euler = (1.109, 0.01082, 0.8149)
ob_camera.lock_rotations_4d = False
ob_camera.empty_display_type = 'ARROWS'
ob_camera.color = (0.0, 0.0, 0.0, 0.0)
ob_camera.display_type = 'WIRE'
ob_camera.lineart.crease_threshold = 0.0

# ---- collection membership
col_collection_1.objects.link(ob_y_axis)
col_collection_1.objects.link(ob_x_axis)
col_collection_1.objects.link(ob_z_axis)
col_collection_1.objects.link(ob_lamp)
col_collection_1.objects.link(ob_camera)

# ---- scene / render settings (as saved in the file)
scene.camera = ob_z_axis
scene.frame_start = 1; scene.frame_end = 250; scene.frame_set(1)
scene.render.engine = 'BLENDER_EEVEE_NEXT'
scene.render.image_settings.color_mode = 'RGB'
scene.render.image_settings.compression = 90
scene.render.resolution_percentage = 50
scene.render.dither_intensity = 0.0
scene.cycles.use_denoising = False
scene.cycles.samples = 10
scene.cycles.sampling_pattern = 'TABULATED_SOBOL'
scene.cycles.light_sampling_threshold = 0.0
scene.cycles.use_adaptive_sampling = False
scene.cycles.use_light_tree = False
scene.cycles.blur_glossy = 0.0
scene.cycles.volume_bounces = 1
scene.cycles.pixel_filter_type = 'GAUSSIAN'
scene.cycles.sample_clamp_indirect = 0.0
scene.view_settings.view_transform = 'Standard'
bpy.context.view_layer.update()

# ---- added for rendering (the .blend has no active camera): camera
cam_auto = bpy.data.cameras.new('AutoCamera')
cam_auto.lens = 50.0
cam_auto.sensor_width = 36.0
cam_auto.clip_end = 1000.0
ob_auto_camera = bpy.data.objects.new('AutoCamera', cam_auto)
scene.collection.objects.link(ob_auto_camera)
ob_auto_camera.location = (4.11838, -3.29874, 3.44825)
ob_auto_camera.rotation_euler = (1.09748, -7.21219e-08, 0.694738)
scene.camera = ob_auto_camera
bpy.context.view_layer.update()
